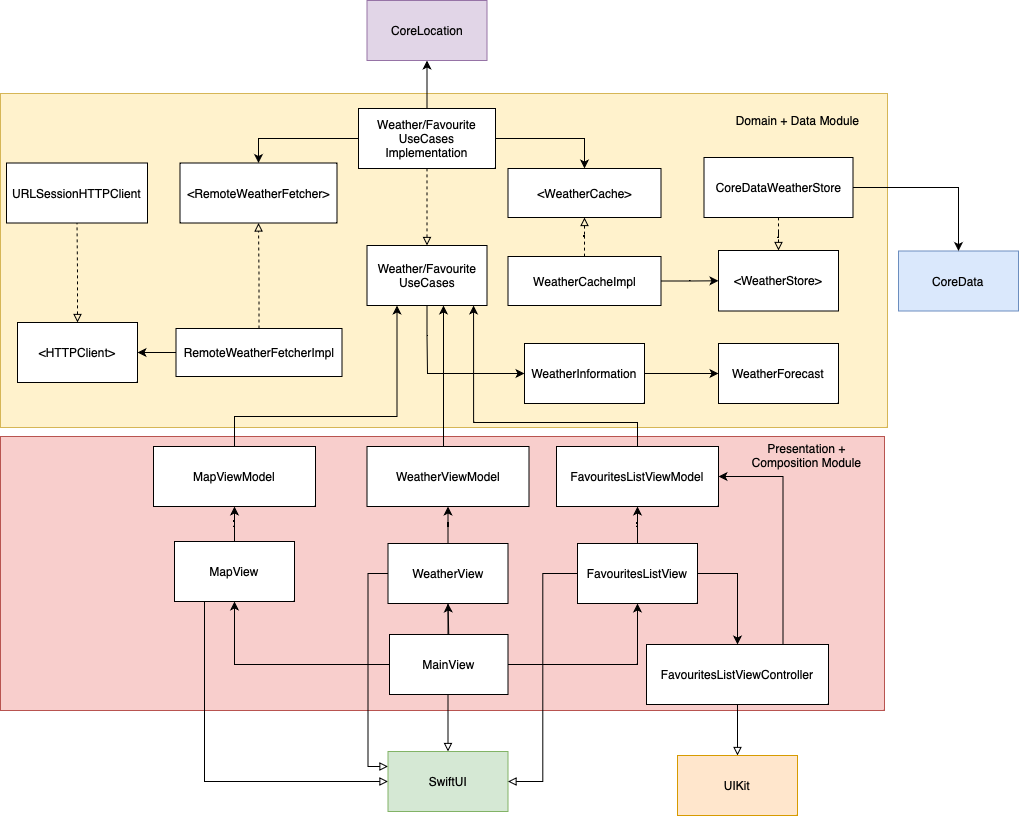

The diagram above was exported from draw.io. Its source (the exported page's mxGraphModel, read from the mxfile embedded in the PNG):
<mxGraphModel dx="1884" dy="2009" grid="0" gridSize="10" guides="1" tooltips="1" connect="1" arrows="1" fold="1" page="1" pageScale="1" pageWidth="827" pageHeight="1169" math="0" shadow="0">
  <root>
    <mxCell id="0" />
    <mxCell id="1" parent="0" />
    <mxCell id="Ef-txCxPSZ4Xq81s92Wu-33" value="" style="rounded=0;whiteSpace=wrap;html=1;fillColor=#f8cecc;strokeColor=#b85450;" vertex="1" parent="1">
      <mxGeometry x="-108" y="416" width="884" height="274" as="geometry" />
    </mxCell>
    <mxCell id="Ef-txCxPSZ4Xq81s92Wu-17" value="" style="rounded=0;whiteSpace=wrap;html=1;fillColor=#fff2cc;strokeColor=#d6b656;" vertex="1" parent="1">
      <mxGeometry x="-108" y="73" width="887" height="334" as="geometry" />
    </mxCell>
    <mxCell id="Ef-txCxPSZ4Xq81s92Wu-3" value="" style="edgeStyle=orthogonalEdgeStyle;rounded=0;orthogonalLoop=1;jettySize=auto;html=1;" edge="1" parent="1" source="Ef-txCxPSZ4Xq81s92Wu-1" target="Ef-txCxPSZ4Xq81s92Wu-2">
      <mxGeometry relative="1" as="geometry" />
    </mxCell>
    <mxCell id="Ef-txCxPSZ4Xq81s92Wu-1" value="WeatherInformation" style="rounded=0;whiteSpace=wrap;html=1;" vertex="1" parent="1">
      <mxGeometry x="416" y="323" width="120" height="60" as="geometry" />
    </mxCell>
    <mxCell id="Ef-txCxPSZ4Xq81s92Wu-2" value="WeatherForecast" style="rounded=0;whiteSpace=wrap;html=1;" vertex="1" parent="1">
      <mxGeometry x="610" y="323" width="120" height="60" as="geometry" />
    </mxCell>
    <mxCell id="Ef-txCxPSZ4Xq81s92Wu-27" value="" style="edgeStyle=orthogonalEdgeStyle;rounded=0;orthogonalLoop=1;jettySize=auto;html=1;" edge="1" parent="1" source="Ef-txCxPSZ4Xq81s92Wu-6" target="Ef-txCxPSZ4Xq81s92Wu-26">
      <mxGeometry relative="1" as="geometry">
        <Array as="points">
          <mxPoint x="133" y="339" />
        </Array>
      </mxGeometry>
    </mxCell>
    <mxCell id="Ef-txCxPSZ4Xq81s92Wu-31" value="" style="edgeStyle=orthogonalEdgeStyle;rounded=0;orthogonalLoop=1;jettySize=auto;html=1;endArrow=block;endFill=0;dashed=1;" edge="1" parent="1" source="Ef-txCxPSZ4Xq81s92Wu-6" target="Ef-txCxPSZ4Xq81s92Wu-30">
      <mxGeometry relative="1" as="geometry" />
    </mxCell>
    <mxCell id="Ef-txCxPSZ4Xq81s92Wu-6" value="RemoteWeatherFetcherImpl" style="rounded=0;whiteSpace=wrap;html=1;" vertex="1" parent="1">
      <mxGeometry x="67.5" y="308" width="166" height="48" as="geometry" />
    </mxCell>
    <mxCell id="Ef-txCxPSZ4Xq81s92Wu-83" value="" style="edgeStyle=orthogonalEdgeStyle;rounded=0;orthogonalLoop=1;jettySize=auto;html=1;" edge="1" parent="1" source="Ef-txCxPSZ4Xq81s92Wu-8" target="Ef-txCxPSZ4Xq81s92Wu-82">
      <mxGeometry relative="1" as="geometry" />
    </mxCell>
    <mxCell id="Ef-txCxPSZ4Xq81s92Wu-8" value="WeatherCacheImpl" style="rounded=0;whiteSpace=wrap;html=1;" vertex="1" parent="1">
      <mxGeometry x="399.5" y="236" width="153" height="49" as="geometry" />
    </mxCell>
    <mxCell id="Ef-txCxPSZ4Xq81s92Wu-13" value="" style="edgeStyle=orthogonalEdgeStyle;rounded=0;orthogonalLoop=1;jettySize=auto;html=1;endArrow=none;endFill=0;startArrow=block;startFill=0;dashed=1;" edge="1" parent="1" source="Ef-txCxPSZ4Xq81s92Wu-10" target="Ef-txCxPSZ4Xq81s92Wu-12">
      <mxGeometry relative="1" as="geometry" />
    </mxCell>
    <mxCell id="Ef-txCxPSZ4Xq81s92Wu-14" style="edgeStyle=orthogonalEdgeStyle;rounded=0;orthogonalLoop=1;jettySize=auto;html=1;" edge="1" parent="1" source="Ef-txCxPSZ4Xq81s92Wu-10" target="Ef-txCxPSZ4Xq81s92Wu-1">
      <mxGeometry relative="1" as="geometry">
        <Array as="points">
          <mxPoint x="319" y="315" />
          <mxPoint x="319" y="315" />
        </Array>
      </mxGeometry>
    </mxCell>
    <mxCell id="Ef-txCxPSZ4Xq81s92Wu-10" value="Weather/Favourite&lt;br&gt;UseCases" style="rounded=0;whiteSpace=wrap;html=1;" vertex="1" parent="1">
      <mxGeometry x="258.5" y="225" width="120" height="60" as="geometry" />
    </mxCell>
    <mxCell id="Ef-txCxPSZ4Xq81s92Wu-32" style="edgeStyle=orthogonalEdgeStyle;rounded=0;orthogonalLoop=1;jettySize=auto;html=1;entryX=0.5;entryY=0;entryDx=0;entryDy=0;" edge="1" parent="1" source="Ef-txCxPSZ4Xq81s92Wu-12" target="Ef-txCxPSZ4Xq81s92Wu-30">
      <mxGeometry relative="1" as="geometry" />
    </mxCell>
    <mxCell id="Ef-txCxPSZ4Xq81s92Wu-40" style="edgeStyle=orthogonalEdgeStyle;rounded=0;orthogonalLoop=1;jettySize=auto;html=1;entryX=0.5;entryY=0;entryDx=0;entryDy=0;" edge="1" parent="1" source="Ef-txCxPSZ4Xq81s92Wu-12" target="Ef-txCxPSZ4Xq81s92Wu-39">
      <mxGeometry relative="1" as="geometry" />
    </mxCell>
    <mxCell id="Ef-txCxPSZ4Xq81s92Wu-52" value="" style="edgeStyle=orthogonalEdgeStyle;rounded=0;orthogonalLoop=1;jettySize=auto;html=1;" edge="1" parent="1" source="Ef-txCxPSZ4Xq81s92Wu-12" target="Ef-txCxPSZ4Xq81s92Wu-51">
      <mxGeometry relative="1" as="geometry" />
    </mxCell>
    <mxCell id="Ef-txCxPSZ4Xq81s92Wu-12" value="Weather/Favourite&lt;br style=&quot;border-color: var(--border-color);&quot;&gt;UseCases Implementation" style="rounded=0;whiteSpace=wrap;html=1;" vertex="1" parent="1">
      <mxGeometry x="250" y="88" width="137" height="60" as="geometry" />
    </mxCell>
    <mxCell id="Ef-txCxPSZ4Xq81s92Wu-18" value="Domain + Data Module" style="text;html=1;strokeColor=none;fillColor=none;align=center;verticalAlign=middle;whiteSpace=wrap;rounded=0;" vertex="1" parent="1">
      <mxGeometry x="619.5" y="85" width="139" height="30" as="geometry" />
    </mxCell>
    <mxCell id="Ef-txCxPSZ4Xq81s92Wu-23" value="" style="edgeStyle=orthogonalEdgeStyle;rounded=0;orthogonalLoop=1;jettySize=auto;html=1;" edge="1" parent="1" source="Ef-txCxPSZ4Xq81s92Wu-19" target="Ef-txCxPSZ4Xq81s92Wu-22">
      <mxGeometry relative="1" as="geometry" />
    </mxCell>
    <mxCell id="Ef-txCxPSZ4Xq81s92Wu-59" style="edgeStyle=orthogonalEdgeStyle;rounded=0;orthogonalLoop=1;jettySize=auto;html=1;endArrow=block;endFill=0;" edge="1" parent="1" source="Ef-txCxPSZ4Xq81s92Wu-19" target="Ef-txCxPSZ4Xq81s92Wu-43">
      <mxGeometry relative="1" as="geometry" />
    </mxCell>
    <mxCell id="Ef-txCxPSZ4Xq81s92Wu-66" style="edgeStyle=orthogonalEdgeStyle;rounded=0;orthogonalLoop=1;jettySize=auto;html=1;exitX=0;exitY=0.5;exitDx=0;exitDy=0;entryX=0;entryY=0.25;entryDx=0;entryDy=0;endArrow=block;endFill=0;" edge="1" parent="1" source="Ef-txCxPSZ4Xq81s92Wu-19" target="Ef-txCxPSZ4Xq81s92Wu-43">
      <mxGeometry relative="1" as="geometry" />
    </mxCell>
    <mxCell id="Ef-txCxPSZ4Xq81s92Wu-19" value="WeatherView" style="whiteSpace=wrap;html=1;" vertex="1" parent="1">
      <mxGeometry x="279.5" y="523" width="120" height="60" as="geometry" />
    </mxCell>
    <mxCell id="Ef-txCxPSZ4Xq81s92Wu-25" style="edgeStyle=orthogonalEdgeStyle;rounded=0;orthogonalLoop=1;jettySize=auto;html=1;" edge="1" parent="1" source="Ef-txCxPSZ4Xq81s92Wu-22" target="Ef-txCxPSZ4Xq81s92Wu-10">
      <mxGeometry relative="1" as="geometry">
        <mxPoint x="335" y="322" as="targetPoint" />
        <Array as="points">
          <mxPoint x="335" y="387" />
          <mxPoint x="335" y="387" />
        </Array>
      </mxGeometry>
    </mxCell>
    <mxCell id="Ef-txCxPSZ4Xq81s92Wu-22" value="WeatherViewModel" style="whiteSpace=wrap;html=1;" vertex="1" parent="1">
      <mxGeometry x="258.5" y="426" width="162" height="60" as="geometry" />
    </mxCell>
    <mxCell id="Ef-txCxPSZ4Xq81s92Wu-29" value="" style="edgeStyle=orthogonalEdgeStyle;rounded=0;orthogonalLoop=1;jettySize=auto;html=1;endArrow=none;endFill=0;startArrow=block;startFill=0;dashed=1;" edge="1" parent="1" source="Ef-txCxPSZ4Xq81s92Wu-26" target="Ef-txCxPSZ4Xq81s92Wu-28">
      <mxGeometry relative="1" as="geometry" />
    </mxCell>
    <mxCell id="Ef-txCxPSZ4Xq81s92Wu-26" value="&amp;lt;HTTPClient&amp;gt;" style="whiteSpace=wrap;html=1;rounded=0;" vertex="1" parent="1">
      <mxGeometry x="-91" y="302" width="120" height="60" as="geometry" />
    </mxCell>
    <mxCell id="Ef-txCxPSZ4Xq81s92Wu-28" value="URLSessionHTTPClient" style="whiteSpace=wrap;html=1;rounded=0;" vertex="1" parent="1">
      <mxGeometry x="-102" y="142.5" width="141" height="60" as="geometry" />
    </mxCell>
    <mxCell id="Ef-txCxPSZ4Xq81s92Wu-30" value="&amp;lt;RemoteWeatherFetcher&amp;gt;" style="whiteSpace=wrap;html=1;rounded=0;" vertex="1" parent="1">
      <mxGeometry x="71.5" y="142.5" width="157" height="60" as="geometry" />
    </mxCell>
    <mxCell id="Ef-txCxPSZ4Xq81s92Wu-34" value="Presentation + Composition Module" style="text;html=1;strokeColor=none;fillColor=none;align=center;verticalAlign=middle;whiteSpace=wrap;rounded=0;" vertex="1" parent="1">
      <mxGeometry x="629" y="420" width="139" height="30" as="geometry" />
    </mxCell>
    <mxCell id="Ef-txCxPSZ4Xq81s92Wu-41" style="edgeStyle=orthogonalEdgeStyle;rounded=0;orthogonalLoop=1;jettySize=auto;html=1;dashed=1;endArrow=none;endFill=0;startArrow=block;startFill=0;" edge="1" parent="1" source="Ef-txCxPSZ4Xq81s92Wu-39" target="Ef-txCxPSZ4Xq81s92Wu-8">
      <mxGeometry relative="1" as="geometry" />
    </mxCell>
    <mxCell id="Ef-txCxPSZ4Xq81s92Wu-39" value="&amp;lt;WeatherCache&amp;gt;" style="rounded=0;whiteSpace=wrap;html=1;" vertex="1" parent="1">
      <mxGeometry x="399.5" y="148" width="153" height="49" as="geometry" />
    </mxCell>
    <mxCell id="Ef-txCxPSZ4Xq81s92Wu-48" style="edgeStyle=orthogonalEdgeStyle;rounded=0;orthogonalLoop=1;jettySize=auto;html=1;entryX=0.5;entryY=1;entryDx=0;entryDy=0;" edge="1" parent="1" source="Ef-txCxPSZ4Xq81s92Wu-42" target="Ef-txCxPSZ4Xq81s92Wu-47">
      <mxGeometry relative="1" as="geometry" />
    </mxCell>
    <mxCell id="Ef-txCxPSZ4Xq81s92Wu-65" style="edgeStyle=orthogonalEdgeStyle;rounded=0;orthogonalLoop=1;jettySize=auto;html=1;exitX=0.25;exitY=1;exitDx=0;exitDy=0;entryX=0;entryY=0.5;entryDx=0;entryDy=0;endArrow=block;endFill=0;" edge="1" parent="1" source="Ef-txCxPSZ4Xq81s92Wu-42" target="Ef-txCxPSZ4Xq81s92Wu-43">
      <mxGeometry relative="1" as="geometry" />
    </mxCell>
    <mxCell id="Ef-txCxPSZ4Xq81s92Wu-42" value="MapView" style="whiteSpace=wrap;html=1;" vertex="1" parent="1">
      <mxGeometry x="66" y="521" width="120" height="60" as="geometry" />
    </mxCell>
    <mxCell id="Ef-txCxPSZ4Xq81s92Wu-43" value="SwiftUI" style="whiteSpace=wrap;html=1;fillColor=#d5e8d4;strokeColor=#82b366;" vertex="1" parent="1">
      <mxGeometry x="279.5" y="731" width="120" height="60" as="geometry" />
    </mxCell>
    <mxCell id="Ef-txCxPSZ4Xq81s92Wu-45" value="CoreData" style="whiteSpace=wrap;html=1;rounded=0;fillColor=#dae8fc;strokeColor=#6c8ebf;" vertex="1" parent="1">
      <mxGeometry x="790" y="230.5" width="120" height="60" as="geometry" />
    </mxCell>
    <mxCell id="Ef-txCxPSZ4Xq81s92Wu-49" style="edgeStyle=orthogonalEdgeStyle;rounded=0;orthogonalLoop=1;jettySize=auto;html=1;entryX=0.25;entryY=1;entryDx=0;entryDy=0;" edge="1" parent="1" source="Ef-txCxPSZ4Xq81s92Wu-47" target="Ef-txCxPSZ4Xq81s92Wu-10">
      <mxGeometry relative="1" as="geometry">
        <Array as="points">
          <mxPoint x="126" y="396" />
          <mxPoint x="289" y="396" />
        </Array>
      </mxGeometry>
    </mxCell>
    <mxCell id="Ef-txCxPSZ4Xq81s92Wu-47" value="MapViewModel" style="whiteSpace=wrap;html=1;" vertex="1" parent="1">
      <mxGeometry x="45" y="426" width="162" height="60" as="geometry" />
    </mxCell>
    <mxCell id="Ef-txCxPSZ4Xq81s92Wu-51" value="CoreLocation" style="whiteSpace=wrap;html=1;rounded=0;fillColor=#e1d5e7;strokeColor=#9673a6;" vertex="1" parent="1">
      <mxGeometry x="258.5" y="-20" width="120" height="60" as="geometry" />
    </mxCell>
    <mxCell id="Ef-txCxPSZ4Xq81s92Wu-55" value="" style="edgeStyle=orthogonalEdgeStyle;rounded=0;orthogonalLoop=1;jettySize=auto;html=1;endArrow=none;endFill=0;startArrow=classic;startFill=1;" edge="1" parent="1" source="Ef-txCxPSZ4Xq81s92Wu-53" target="Ef-txCxPSZ4Xq81s92Wu-54">
      <mxGeometry relative="1" as="geometry" />
    </mxCell>
    <mxCell id="Ef-txCxPSZ4Xq81s92Wu-69" style="edgeStyle=orthogonalEdgeStyle;rounded=0;orthogonalLoop=1;jettySize=auto;html=1;entryX=0.888;entryY=1;entryDx=0;entryDy=0;entryPerimeter=0;" edge="1" parent="1" source="Ef-txCxPSZ4Xq81s92Wu-53" target="Ef-txCxPSZ4Xq81s92Wu-10">
      <mxGeometry relative="1" as="geometry">
        <Array as="points">
          <mxPoint x="529" y="402" />
          <mxPoint x="365" y="402" />
        </Array>
      </mxGeometry>
    </mxCell>
    <mxCell id="Ef-txCxPSZ4Xq81s92Wu-53" value="FavouritesListViewModel" style="whiteSpace=wrap;html=1;" vertex="1" parent="1">
      <mxGeometry x="448" y="426" width="162" height="60" as="geometry" />
    </mxCell>
    <mxCell id="Ef-txCxPSZ4Xq81s92Wu-67" style="edgeStyle=orthogonalEdgeStyle;rounded=0;orthogonalLoop=1;jettySize=auto;html=1;entryX=1;entryY=0.5;entryDx=0;entryDy=0;endArrow=block;endFill=0;" edge="1" parent="1" source="Ef-txCxPSZ4Xq81s92Wu-54" target="Ef-txCxPSZ4Xq81s92Wu-43">
      <mxGeometry relative="1" as="geometry" />
    </mxCell>
    <mxCell id="Ef-txCxPSZ4Xq81s92Wu-70" style="edgeStyle=orthogonalEdgeStyle;rounded=0;orthogonalLoop=1;jettySize=auto;html=1;" edge="1" parent="1" source="Ef-txCxPSZ4Xq81s92Wu-54" target="Ef-txCxPSZ4Xq81s92Wu-76">
      <mxGeometry relative="1" as="geometry">
        <mxPoint x="627" y="616" as="targetPoint" />
        <Array as="points">
          <mxPoint x="629" y="553" />
        </Array>
      </mxGeometry>
    </mxCell>
    <mxCell id="Ef-txCxPSZ4Xq81s92Wu-54" value="FavouritesListView" style="whiteSpace=wrap;html=1;" vertex="1" parent="1">
      <mxGeometry x="469" y="523" width="120" height="60" as="geometry" />
    </mxCell>
    <mxCell id="Ef-txCxPSZ4Xq81s92Wu-62" style="edgeStyle=orthogonalEdgeStyle;rounded=0;orthogonalLoop=1;jettySize=auto;html=1;entryX=0.5;entryY=1;entryDx=0;entryDy=0;" edge="1" parent="1" source="Ef-txCxPSZ4Xq81s92Wu-58" target="Ef-txCxPSZ4Xq81s92Wu-54">
      <mxGeometry relative="1" as="geometry" />
    </mxCell>
    <mxCell id="Ef-txCxPSZ4Xq81s92Wu-63" style="edgeStyle=orthogonalEdgeStyle;rounded=0;orthogonalLoop=1;jettySize=auto;html=1;exitX=0.5;exitY=0;exitDx=0;exitDy=0;entryX=0.5;entryY=1;entryDx=0;entryDy=0;" edge="1" parent="1" source="Ef-txCxPSZ4Xq81s92Wu-58" target="Ef-txCxPSZ4Xq81s92Wu-19">
      <mxGeometry relative="1" as="geometry" />
    </mxCell>
    <mxCell id="Ef-txCxPSZ4Xq81s92Wu-64" style="edgeStyle=orthogonalEdgeStyle;rounded=0;orthogonalLoop=1;jettySize=auto;html=1;entryX=0.5;entryY=1;entryDx=0;entryDy=0;" edge="1" parent="1" source="Ef-txCxPSZ4Xq81s92Wu-58" target="Ef-txCxPSZ4Xq81s92Wu-42">
      <mxGeometry relative="1" as="geometry" />
    </mxCell>
    <mxCell id="Ef-txCxPSZ4Xq81s92Wu-58" value="MainView" style="rounded=0;whiteSpace=wrap;html=1;" vertex="1" parent="1">
      <mxGeometry x="281" y="614" width="118.5" height="60" as="geometry" />
    </mxCell>
    <mxCell id="Ef-txCxPSZ4Xq81s92Wu-77" style="edgeStyle=orthogonalEdgeStyle;rounded=0;orthogonalLoop=1;jettySize=auto;html=1;exitX=0.75;exitY=0;exitDx=0;exitDy=0;entryX=1;entryY=0.5;entryDx=0;entryDy=0;" edge="1" parent="1" source="Ef-txCxPSZ4Xq81s92Wu-76" target="Ef-txCxPSZ4Xq81s92Wu-53">
      <mxGeometry relative="1" as="geometry">
        <Array as="points">
          <mxPoint x="675" y="456" />
        </Array>
      </mxGeometry>
    </mxCell>
    <mxCell id="Ef-txCxPSZ4Xq81s92Wu-79" value="" style="edgeStyle=orthogonalEdgeStyle;rounded=0;orthogonalLoop=1;jettySize=auto;html=1;endArrow=block;endFill=0;" edge="1" parent="1" source="Ef-txCxPSZ4Xq81s92Wu-76" target="Ef-txCxPSZ4Xq81s92Wu-78">
      <mxGeometry relative="1" as="geometry" />
    </mxCell>
    <mxCell id="Ef-txCxPSZ4Xq81s92Wu-76" value="FavouritesListViewController" style="rounded=0;whiteSpace=wrap;html=1;" vertex="1" parent="1">
      <mxGeometry x="538" y="624" width="182" height="60" as="geometry" />
    </mxCell>
    <mxCell id="Ef-txCxPSZ4Xq81s92Wu-78" value="UIKit" style="whiteSpace=wrap;html=1;rounded=0;fillColor=#ffe6cc;strokeColor=#d79b00;" vertex="1" parent="1">
      <mxGeometry x="569" y="735" width="120" height="60" as="geometry" />
    </mxCell>
    <mxCell id="Ef-txCxPSZ4Xq81s92Wu-89" style="edgeStyle=orthogonalEdgeStyle;rounded=0;orthogonalLoop=1;jettySize=auto;html=1;endArrow=none;endFill=0;dashed=1;startArrow=block;startFill=0;" edge="1" parent="1" source="Ef-txCxPSZ4Xq81s92Wu-82" target="Ef-txCxPSZ4Xq81s92Wu-88">
      <mxGeometry relative="1" as="geometry" />
    </mxCell>
    <mxCell id="Ef-txCxPSZ4Xq81s92Wu-82" value="&amp;lt;WeatherStore&amp;gt;" style="whiteSpace=wrap;html=1;rounded=0;" vertex="1" parent="1">
      <mxGeometry x="610" y="230" width="120" height="60.5" as="geometry" />
    </mxCell>
    <mxCell id="Ef-txCxPSZ4Xq81s92Wu-91" style="edgeStyle=orthogonalEdgeStyle;rounded=0;orthogonalLoop=1;jettySize=auto;html=1;" edge="1" parent="1" source="Ef-txCxPSZ4Xq81s92Wu-88" target="Ef-txCxPSZ4Xq81s92Wu-45">
      <mxGeometry relative="1" as="geometry" />
    </mxCell>
    <mxCell id="Ef-txCxPSZ4Xq81s92Wu-88" value="CoreDataWeatherStore" style="rounded=0;whiteSpace=wrap;html=1;" vertex="1" parent="1">
      <mxGeometry x="595.5" y="137" width="149" height="60" as="geometry" />
    </mxCell>
  </root>
</mxGraphModel>